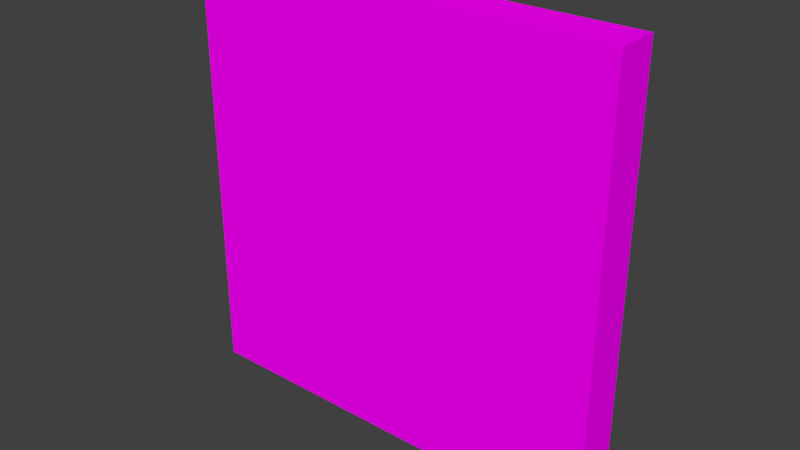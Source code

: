 # Source: sliding_block_puzzle_tile.blend  (saved by Blender 2.79.0; exported with 4.5.12 LTS)
import bpy
from mathutils import Matrix  # noqa: F401  (used for matrix-valued properties, if any)

bpy.ops.wm.read_factory_settings(use_empty=True)
scene = bpy.context.scene
scene.name = 'Scene'

# ---- collections
col_collection_1 = bpy.data.collections.new('Collection 1'); scene.collection.children.link(col_collection_1)

# ---- images (referenced by path relative to the original .blend; pixels are not part of the script)
import os
ASSET_DIR = os.environ.get("B2B_ASSET_DIR", "")  # directory of the original .blend (textures are referenced by path, not embedded)
HERE = os.path.dirname(os.path.abspath(__file__))  # packed textures are extracted next to this script under _unpacked/

def load_image(name, relpath, width, height, colorspace="sRGB"):
    """Load a texture the original file referenced (path relative to the .blend, or extracted next to this script)."""
    p = next((c for c in (os.path.join(HERE, relpath), os.path.join(ASSET_DIR, relpath)) if relpath and os.path.exists(c)), "")
    if p:
        img = bpy.data.images.load(p, check_existing=True)
        img.name = name
    else:  # same state as the original file: an image datablock whose file is absent (Cycles renders it pink)
        img = bpy.data.images.new(name, width, height)
        img.source = "FILE"
        img.filepath = "//" + (relpath or name)
    img.colorspace_settings.name = colorspace
    return img
img_tile_texture = load_image('tile_texture', 'tile_texture.png', 1024, 1024, 'sRGB')

# ---- materials (node trees are filled in below, after node groups)
mat_tile_material = bpy.data.materials.new('tile material')
mat_tile_material.alpha_threshold = 0.0
mat_tile_material.roughness = 0.5
mat_tile_face = bpy.data.materials.new('tile face')
mat_tile_face.alpha_threshold = 0.0
mat_tile_face.roughness = 0.5

# ---- material node trees
mat_tile_material.use_nodes = True; mat_tile_material.node_tree.nodes.clear()
_N = mat_tile_material.node_tree.nodes; _L = mat_tile_material.node_tree.links
n0 = _N.new('ShaderNodeOutputMaterial'); n0.name = 'Material Output'; n0.location = (300, 300)
n1 = _N.new('ShaderNodeBsdfDiffuse'); n1.name = 'Diffuse BSDF'; n1.location = (10, 300)
n2 = _N.new('ShaderNodeTexImage'); n2.name = 'Image Texture'; n2.location = (-275, 84)
n2.width = 140
n2.image = img_tile_texture
_L.new(n1.outputs[0], n0.inputs[0])
_L.new(n2.outputs[0], n1.inputs[0])
n0.is_active_output = True
mat_tile_face.use_nodes = True; mat_tile_face.node_tree.nodes.clear()
_N = mat_tile_face.node_tree.nodes; _L = mat_tile_face.node_tree.links
n0 = _N.new('ShaderNodeOutputMaterial'); n0.name = 'Material Output'; n0.location = (300, 300)
n1 = _N.new('ShaderNodeBsdfDiffuse'); n1.name = 'Diffuse BSDF'; n1.location = (74, 314)
n2 = _N.new('ShaderNodeTexImage'); n2.name = 'Image Texture'; n2.location = (-116, 182)
n2.width = 140
_L.new(n1.outputs[0], n0.inputs[0])
_L.new(n2.outputs[0], n1.inputs[0])
n0.is_active_output = True

# ---- world
world_world = bpy.data.worlds.new('World'); scene.world = world_world
world_world.color = (0.05088, 0.05088, 0.05088)
world_world.use_sun_shadow = False
world_world.sun_shadow_jitter_overblur = 0.0
world_world.cycles.sampling_method = 'MANUAL'

# ---- meshes
me_cube_001 = bpy.data.meshes.new('Cube.001')
me_cube_001.from_pydata([(-0.5, 0.1, 0.5), (-0.5, 0.2, 0.5), (-0.5, 0.1, -0.5), (-0.5, 0.2, -0.5), (0.5, 0.1, 0.5), (0.5, 0.2, 0.5), (0.5, 0.1, -0.5), (0.5, 0.2, -0.5)], [], [(0, 1, 3, 2), (2, 3, 7, 6), (6, 7, 5, 4), (4, 5, 1, 0), (2, 6, 4, 0), (7, 3, 1, 5)])
me_cube_001.polygons.foreach_set('material_index', [0, 0, 0, 0, 0, 1])
_uv = me_cube_001.uv_layers.new(name='UVMap')
_uv.uv.foreach_set('vector', [0.0001615, 0.7849, 0.0001615, 0.7136, 0.7133, 0.7136, 0.7133, 0.7849, 0.0001615, 0.8566, 0.0001615, 0.7853, 0.7133, 0.7853, 0.7133, 0.8566, 0.7133, 0.8569, 0.7133, 0.9282, 0.0001615, 0.9282, 0.0001615, 0.8569, 0.7133, 0.9285, 0.7133, 0.9998, 0.0001616, 0.9998, 0.0001615, 0.9285, 0.7133, 0.7133, 0.0001615, 0.7133, 0.0001615, 0.0001616, 0.7133, 0.0001615, 0.9999, 0.9999, 9.998e-05, 0.9999, 0.0001, 9.998e-05, 0.9999, 9.998e-05])
me_cube_001.materials.append(mat_tile_material)
me_cube_001.materials.append(mat_tile_face)
me_cube_001.use_remesh_preserve_volume = False
me_cube_001.use_remesh_preserve_attributes = False
me_cube_001.use_mirror_vertex_groups = False
me_cube_001.use_paint_bone_selection = False
me_cube_001.use_paint_mask = True
me_cube_001.update()

# ---- objects
ob_cube = bpy.data.objects.new('Cube', me_cube_001)

# ---- transforms, parenting, visibility, modifiers, constraints
ob_cube.location = (0.0, 0.0, 0.0)
ob_cube.lineart.crease_threshold = 0.0

# ---- collection membership
col_collection_1.objects.link(ob_cube)

# ---- scene / render settings (as saved in the file)
scene.frame_start = 1; scene.frame_end = 250; scene.frame_set(1)
scene.render.engine = 'CYCLES'
scene.render.resolution_percentage = 50
scene.render.dither_intensity = 0.0
scene.cycles.use_denoising = False
scene.cycles.samples = 128
scene.cycles.sampling_pattern = 'TABULATED_SOBOL'
scene.cycles.use_adaptive_sampling = False
scene.cycles.use_light_tree = False
scene.cycles.blur_glossy = 0.0
scene.cycles.sample_clamp_indirect = 0.0
scene.view_settings.view_transform = 'Standard'
bpy.context.view_layer.update()

# ---- added for rendering (the .blend has no active camera and no usable light): camera, sun
cam_auto = bpy.data.cameras.new('AutoCamera')
cam_auto.lens = 50.0
cam_auto.sensor_width = 36.0
cam_auto.clip_end = 1000.0
ob_auto_camera = bpy.data.objects.new('AutoCamera', cam_auto)
scene.collection.objects.link(ob_auto_camera)
ob_auto_camera.location = (1.31173, -1.42408, 1.04939)
ob_auto_camera.rotation_euler = (1.09748, -7.21219e-08, 0.694738)
scene.camera = ob_auto_camera
light_auto_sun = bpy.data.lights.new('AutoSun', 'SUN')
light_auto_sun.energy = 3.0
light_auto_sun.angle = 0.0523599
ob_auto_sun = bpy.data.objects.new('AutoSun', light_auto_sun)
scene.collection.objects.link(ob_auto_sun)
ob_auto_sun.rotation_euler = (0.872665, 0.174533, 0.523599)
bpy.context.view_layer.update()
